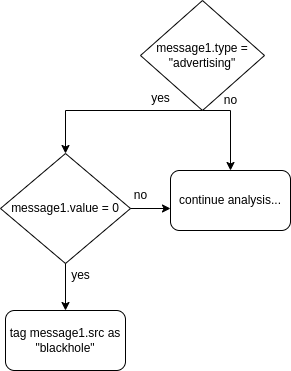

The diagram above was exported from draw.io. Its source (the exported page's mxGraphModel, read from the mxfile embedded in the PNG):
<mxGraphModel dx="762" dy="592" grid="1" gridSize="10" guides="1" tooltips="1" connect="1" arrows="1" fold="1" page="1" pageScale="1" pageWidth="827" pageHeight="1169" math="0" shadow="0">
  <root>
    <mxCell id="0" />
    <mxCell id="1" parent="0" />
    <mxCell id="2" value="message1.type = &quot;advertising&quot;" style="rhombus;whiteSpace=wrap;html=1;" vertex="1" parent="1">
      <mxGeometry x="330" y="40" width="124" height="110" as="geometry" />
    </mxCell>
    <mxCell id="3" value="" style="endArrow=classic;html=1;rounded=0;exitX=0.5;exitY=1;exitDx=0;exitDy=0;entryX=0.5;entryY=0;entryDx=0;entryDy=0;" edge="1" source="2" target="4" parent="1">
      <mxGeometry width="50" height="50" relative="1" as="geometry">
        <mxPoint x="404" y="270" as="sourcePoint" />
        <mxPoint x="454" y="220" as="targetPoint" />
        <Array as="points">
          <mxPoint x="255" y="150" />
        </Array>
      </mxGeometry>
    </mxCell>
    <mxCell id="4" value="message1.value = 0" style="rhombus;whiteSpace=wrap;html=1;" vertex="1" parent="1">
      <mxGeometry x="190" y="193" width="130" height="110" as="geometry" />
    </mxCell>
    <mxCell id="5" value="yes" style="text;html=1;align=center;verticalAlign=middle;resizable=0;points=[];autosize=1;strokeColor=none;fillColor=none;" vertex="1" parent="1">
      <mxGeometry x="330" y="123" width="40" height="30" as="geometry" />
    </mxCell>
    <mxCell id="6" value="tag message1.src as &quot;blackhole&quot;" style="rounded=1;whiteSpace=wrap;html=1;" vertex="1" parent="1">
      <mxGeometry x="195" y="350" width="120" height="60" as="geometry" />
    </mxCell>
    <mxCell id="7" value="" style="endArrow=classic;html=1;rounded=0;exitX=0.5;exitY=1;exitDx=0;exitDy=0;entryX=0.5;entryY=0;entryDx=0;entryDy=0;" edge="1" source="4" target="6" parent="1">
      <mxGeometry width="50" height="50" relative="1" as="geometry">
        <mxPoint x="100" y="380" as="sourcePoint" />
        <mxPoint x="150" y="330" as="targetPoint" />
      </mxGeometry>
    </mxCell>
    <mxCell id="8" value="yes" style="text;html=1;align=center;verticalAlign=middle;resizable=0;points=[];autosize=1;strokeColor=none;fillColor=none;" vertex="1" parent="1">
      <mxGeometry x="250" y="300" width="40" height="30" as="geometry" />
    </mxCell>
    <mxCell id="9" value="continue analysis..." style="rounded=1;whiteSpace=wrap;html=1;" vertex="1" parent="1">
      <mxGeometry x="360" y="210" width="120" height="60" as="geometry" />
    </mxCell>
    <mxCell id="10" value="" style="endArrow=classic;html=1;rounded=0;exitX=0.5;exitY=1;exitDx=0;exitDy=0;entryX=0.5;entryY=0;entryDx=0;entryDy=0;" edge="1" source="2" target="9" parent="1">
      <mxGeometry width="50" height="50" relative="1" as="geometry">
        <mxPoint x="410" y="400" as="sourcePoint" />
        <mxPoint x="460" y="350" as="targetPoint" />
        <Array as="points">
          <mxPoint x="420" y="150" />
        </Array>
      </mxGeometry>
    </mxCell>
    <mxCell id="11" value="no" style="text;html=1;align=center;verticalAlign=middle;resizable=0;points=[];autosize=1;strokeColor=none;fillColor=none;" vertex="1" parent="1">
      <mxGeometry x="400" y="125" width="40" height="30" as="geometry" />
    </mxCell>
    <mxCell id="12" value="" style="endArrow=classic;html=1;rounded=0;exitX=1;exitY=0.5;exitDx=0;exitDy=0;" edge="1" source="4" parent="1">
      <mxGeometry width="50" height="50" relative="1" as="geometry">
        <mxPoint x="120" y="360" as="sourcePoint" />
        <mxPoint x="360" y="248" as="targetPoint" />
      </mxGeometry>
    </mxCell>
    <mxCell id="13" value="no" style="text;html=1;align=center;verticalAlign=middle;resizable=0;points=[];autosize=1;strokeColor=none;fillColor=none;" vertex="1" parent="1">
      <mxGeometry x="310" y="220" width="40" height="30" as="geometry" />
    </mxCell>
  </root>
</mxGraphModel>